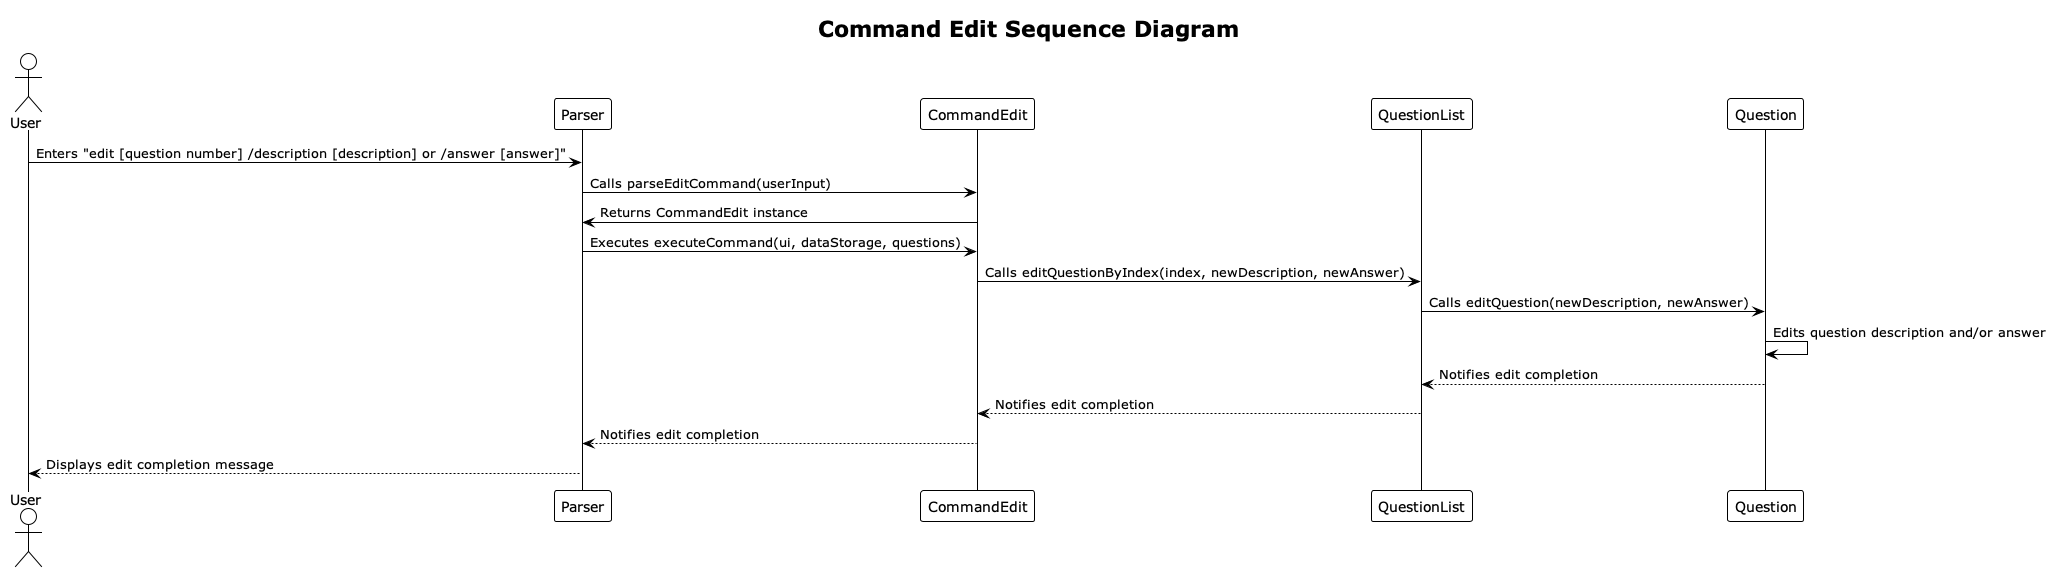

The diagram above was rendered by PlantUML. Its source (embedded in the PNG):
@startuml
!theme plain
title Command Edit Sequence Diagram

actor User
participant Parser
participant CommandEdit
participant QuestionList
participant Question

User -> Parser: Enters "edit [question number] /description [description] or /answer [answer]"
Parser -> CommandEdit: Calls parseEditCommand(userInput)
CommandEdit -> Parser: Returns CommandEdit instance
Parser -> CommandEdit: Executes executeCommand(ui, dataStorage, questions)
CommandEdit -> QuestionList: Calls editQuestionByIndex(index, newDescription, newAnswer)
QuestionList -> Question: Calls editQuestion(newDescription, newAnswer)
Question -> Question: Edits question description and/or answer
Question --> QuestionList: Notifies edit completion
QuestionList --> CommandEdit: Notifies edit completion
CommandEdit --> Parser: Notifies edit completion
Parser --> User: Displays edit completion message

@enduml